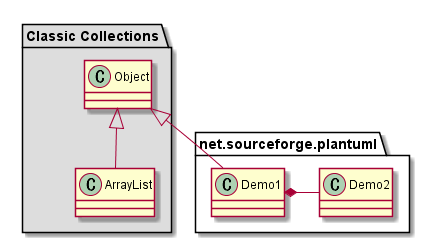

The diagram above was rendered by PlantUML. Its source (embedded in the PNG):
@startuml class.11_package1
package "Classic Collections" #DDDDDD { 
Object <|-- ArrayList
}
package net.sourceforge.plantuml { 
Object <|-- Demo1 
Demo1 *- Demo2 
}
@enduml